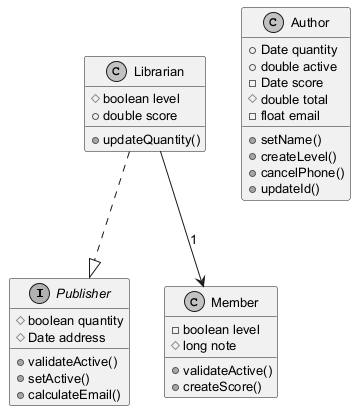

The diagram above was rendered by PlantUML. Its source (embedded in the PNG):
@startuml
skinparam monochrome true
skinparam defaultFontSize 13
interface Publisher {
  #boolean quantity
  #Date address
  +validateActive()
  +setActive()
  +calculateEmail()
}
class Librarian {
  #boolean level
  +double score
  +updateQuantity()
}
class Author {
  +Date quantity
  +double active
  -Date score
  #double total
  -float email
  +setName()
  +createLevel()
  +cancelPhone()
  +updateId()
}
class Member {
  -boolean level
  #long note
  +validateActive()
  +createScore()
}
Librarian ..|> Publisher
Librarian --> Member : "1"
@enduml